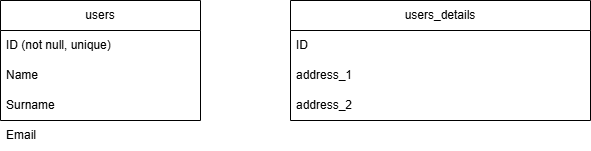

The diagram above was exported from draw.io. Its source (the exported page's mxGraphModel, read from the mxfile embedded in the PNG):
<mxGraphModel dx="1195" dy="643" grid="1" gridSize="10" guides="1" tooltips="1" connect="1" arrows="1" fold="1" page="1" pageScale="1" pageWidth="850" pageHeight="1100" math="0" shadow="0">
  <root>
    <mxCell id="0" />
    <mxCell id="1" parent="0" />
    <mxCell id="RgJQOSibsj3fHFRhMJFH-1" value="users" style="swimlane;fontStyle=0;childLayout=stackLayout;horizontal=1;startSize=30;horizontalStack=0;resizeParent=1;resizeParentMax=0;resizeLast=0;collapsible=1;marginBottom=0;whiteSpace=wrap;html=1;" vertex="1" parent="1">
      <mxGeometry x="160" y="200" width="200" height="120" as="geometry" />
    </mxCell>
    <mxCell id="RgJQOSibsj3fHFRhMJFH-2" value="ID (not null, unique)" style="text;strokeColor=none;fillColor=none;align=left;verticalAlign=middle;spacingLeft=4;spacingRight=4;overflow=hidden;points=[[0,0.5],[1,0.5]];portConstraint=eastwest;rotatable=0;whiteSpace=wrap;html=1;" vertex="1" parent="RgJQOSibsj3fHFRhMJFH-1">
      <mxGeometry y="30" width="200" height="30" as="geometry" />
    </mxCell>
    <mxCell id="RgJQOSibsj3fHFRhMJFH-3" value="Name" style="text;strokeColor=none;fillColor=none;align=left;verticalAlign=middle;spacingLeft=4;spacingRight=4;overflow=hidden;points=[[0,0.5],[1,0.5]];portConstraint=eastwest;rotatable=0;whiteSpace=wrap;html=1;" vertex="1" parent="RgJQOSibsj3fHFRhMJFH-1">
      <mxGeometry y="60" width="200" height="30" as="geometry" />
    </mxCell>
    <mxCell id="RgJQOSibsj3fHFRhMJFH-4" value="Surname" style="text;strokeColor=none;fillColor=none;align=left;verticalAlign=middle;spacingLeft=4;spacingRight=4;overflow=hidden;points=[[0,0.5],[1,0.5]];portConstraint=eastwest;rotatable=0;whiteSpace=wrap;html=1;" vertex="1" parent="RgJQOSibsj3fHFRhMJFH-1">
      <mxGeometry y="90" width="200" height="30" as="geometry" />
    </mxCell>
    <mxCell id="RgJQOSibsj3fHFRhMJFH-5" value="users_details" style="swimlane;fontStyle=0;childLayout=stackLayout;horizontal=1;startSize=30;horizontalStack=0;resizeParent=1;resizeParentMax=0;resizeLast=0;collapsible=1;marginBottom=0;whiteSpace=wrap;html=1;" vertex="1" parent="1">
      <mxGeometry x="450" y="200" width="300" height="120" as="geometry">
        <mxRectangle x="450" y="200" width="110" height="30" as="alternateBounds" />
      </mxGeometry>
    </mxCell>
    <mxCell id="RgJQOSibsj3fHFRhMJFH-6" value="ID" style="text;strokeColor=none;fillColor=none;align=left;verticalAlign=middle;spacingLeft=4;spacingRight=4;overflow=hidden;points=[[0,0.5],[1,0.5]];portConstraint=eastwest;rotatable=0;whiteSpace=wrap;html=1;" vertex="1" parent="RgJQOSibsj3fHFRhMJFH-5">
      <mxGeometry y="30" width="300" height="30" as="geometry" />
    </mxCell>
    <mxCell id="RgJQOSibsj3fHFRhMJFH-7" value="address_1" style="text;strokeColor=none;fillColor=none;align=left;verticalAlign=middle;spacingLeft=4;spacingRight=4;overflow=hidden;points=[[0,0.5],[1,0.5]];portConstraint=eastwest;rotatable=0;whiteSpace=wrap;html=1;" vertex="1" parent="RgJQOSibsj3fHFRhMJFH-5">
      <mxGeometry y="60" width="300" height="30" as="geometry" />
    </mxCell>
    <mxCell id="RgJQOSibsj3fHFRhMJFH-8" value="address_2" style="text;strokeColor=none;fillColor=none;align=left;verticalAlign=middle;spacingLeft=4;spacingRight=4;overflow=hidden;points=[[0,0.5],[1,0.5]];portConstraint=eastwest;rotatable=0;whiteSpace=wrap;html=1;" vertex="1" parent="RgJQOSibsj3fHFRhMJFH-5">
      <mxGeometry y="90" width="300" height="30" as="geometry" />
    </mxCell>
    <mxCell id="RgJQOSibsj3fHFRhMJFH-9" value="Email" style="text;strokeColor=none;fillColor=none;align=left;verticalAlign=middle;spacingLeft=4;spacingRight=4;overflow=hidden;points=[[0,0.5],[1,0.5]];portConstraint=eastwest;rotatable=0;whiteSpace=wrap;html=1;" vertex="1" parent="1">
      <mxGeometry x="160" y="320" width="200" height="30" as="geometry" />
    </mxCell>
  </root>
</mxGraphModel>